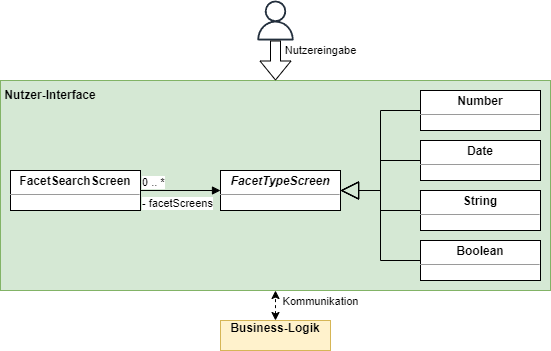

The diagram above was exported from draw.io. Its source (the exported page's mxGraphModel, read from the mxfile embedded in the PNG):
<mxGraphModel dx="2830" dy="679" grid="1" gridSize="10" guides="1" tooltips="1" connect="1" arrows="1" fold="1" page="1" pageScale="1" pageWidth="827" pageHeight="1169" math="0" shadow="0">
  <root>
    <mxCell id="0" />
    <mxCell id="1" parent="0" />
    <mxCell id="sk8c4mMfv81ikiJCRRxp-50" value="" style="group;fillColor=#d5e8d4;strokeColor=#82b366;" parent="1" vertex="1" connectable="0">
      <mxGeometry x="-880" y="150" width="550" height="210" as="geometry" />
    </mxCell>
    <mxCell id="sk8c4mMfv81ikiJCRRxp-42" value="" style="rounded=0;whiteSpace=wrap;html=1;fillColor=#d5e8d4;strokeColor=#82b366;" parent="sk8c4mMfv81ikiJCRRxp-50" vertex="1">
      <mxGeometry width="550" height="210" as="geometry" />
    </mxCell>
    <mxCell id="sk8c4mMfv81ikiJCRRxp-27" value="&lt;p style=&quot;margin:0px;margin-top:4px;text-align:center;&quot;&gt;&lt;b&gt;FacetSearchScreen&lt;/b&gt;&lt;/p&gt;&lt;hr size=&quot;1&quot;&gt;&lt;div style=&quot;height:2px;&quot;&gt;&lt;/div&gt;" style="verticalAlign=top;align=left;overflow=fill;fontSize=12;fontFamily=Helvetica;html=1;whiteSpace=wrap;" parent="sk8c4mMfv81ikiJCRRxp-50" vertex="1">
      <mxGeometry x="10" y="90" width="130" height="40" as="geometry" />
    </mxCell>
    <mxCell id="sk8c4mMfv81ikiJCRRxp-28" value="&lt;p style=&quot;margin:0px;margin-top:4px;text-align:center;&quot;&gt;&lt;b&gt;&lt;i&gt;FacetTypeScreen&lt;/i&gt;&lt;/b&gt;&lt;/p&gt;&lt;hr size=&quot;1&quot;&gt;&lt;div style=&quot;height:2px;&quot;&gt;&lt;/div&gt;" style="verticalAlign=top;align=left;overflow=fill;fontSize=12;fontFamily=Helvetica;html=1;whiteSpace=wrap;" parent="sk8c4mMfv81ikiJCRRxp-50" vertex="1">
      <mxGeometry x="220" y="90" width="120" height="40" as="geometry" />
    </mxCell>
    <mxCell id="sk8c4mMfv81ikiJCRRxp-29" value="- facetScreens" style="endArrow=block;endFill=1;html=1;edgeStyle=orthogonalEdgeStyle;align=left;verticalAlign=top;rounded=0;" parent="sk8c4mMfv81ikiJCRRxp-50" source="sk8c4mMfv81ikiJCRRxp-27" target="sk8c4mMfv81ikiJCRRxp-28" edge="1">
      <mxGeometry x="-1" relative="1" as="geometry">
        <mxPoint x="110" y="116" as="sourcePoint" />
        <mxPoint x="210" y="110" as="targetPoint" />
        <Array as="points" />
      </mxGeometry>
    </mxCell>
    <mxCell id="sk8c4mMfv81ikiJCRRxp-30" value="0 .. *" style="edgeLabel;resizable=0;html=1;align=left;verticalAlign=bottom;" parent="sk8c4mMfv81ikiJCRRxp-29" connectable="0" vertex="1">
      <mxGeometry x="-1" relative="1" as="geometry" />
    </mxCell>
    <mxCell id="sk8c4mMfv81ikiJCRRxp-32" value="&lt;p style=&quot;margin:0px;margin-top:4px;text-align:center;&quot;&gt;&lt;b&gt;Number&lt;/b&gt;&lt;/p&gt;&lt;hr size=&quot;1&quot;&gt;&lt;div style=&quot;height:2px;&quot;&gt;&lt;/div&gt;" style="verticalAlign=top;align=left;overflow=fill;fontSize=12;fontFamily=Helvetica;html=1;whiteSpace=wrap;" parent="sk8c4mMfv81ikiJCRRxp-50" vertex="1">
      <mxGeometry x="420" y="10" width="120" height="40" as="geometry" />
    </mxCell>
    <mxCell id="sk8c4mMfv81ikiJCRRxp-33" value="&lt;p style=&quot;margin:0px;margin-top:4px;text-align:center;&quot;&gt;&lt;b&gt;Date&lt;/b&gt;&lt;/p&gt;&lt;hr size=&quot;1&quot;&gt;&lt;div style=&quot;height:2px;&quot;&gt;&lt;/div&gt;" style="verticalAlign=top;align=left;overflow=fill;fontSize=12;fontFamily=Helvetica;html=1;whiteSpace=wrap;" parent="sk8c4mMfv81ikiJCRRxp-50" vertex="1">
      <mxGeometry x="420" y="60" width="120" height="40" as="geometry" />
    </mxCell>
    <mxCell id="sk8c4mMfv81ikiJCRRxp-34" value="&lt;p style=&quot;margin:0px;margin-top:4px;text-align:center;&quot;&gt;&lt;b&gt;String&lt;/b&gt;&lt;/p&gt;&lt;hr size=&quot;1&quot;&gt;&lt;div style=&quot;height:2px;&quot;&gt;&lt;/div&gt;" style="verticalAlign=top;align=left;overflow=fill;fontSize=12;fontFamily=Helvetica;html=1;whiteSpace=wrap;" parent="sk8c4mMfv81ikiJCRRxp-50" vertex="1">
      <mxGeometry x="420" y="110" width="120" height="40" as="geometry" />
    </mxCell>
    <mxCell id="sk8c4mMfv81ikiJCRRxp-35" value="&lt;p style=&quot;margin:0px;margin-top:4px;text-align:center;&quot;&gt;&lt;b&gt;Boolean&lt;/b&gt;&lt;/p&gt;&lt;hr size=&quot;1&quot;&gt;&lt;div style=&quot;height:2px;&quot;&gt;&lt;/div&gt;" style="verticalAlign=top;align=left;overflow=fill;fontSize=12;fontFamily=Helvetica;html=1;whiteSpace=wrap;" parent="sk8c4mMfv81ikiJCRRxp-50" vertex="1">
      <mxGeometry x="420" y="160" width="120" height="40" as="geometry" />
    </mxCell>
    <mxCell id="sk8c4mMfv81ikiJCRRxp-43" value="&lt;b&gt;Nutzer-Interface&lt;/b&gt;" style="text;html=1;strokeColor=none;fillColor=none;align=center;verticalAlign=middle;whiteSpace=wrap;rounded=0;" parent="sk8c4mMfv81ikiJCRRxp-50" vertex="1">
      <mxGeometry width="100" height="30" as="geometry" />
    </mxCell>
    <mxCell id="0I5kYLnzXC36g0WxF1xQ-2" value="" style="endArrow=block;endSize=16;endFill=0;html=1;rounded=0;" parent="sk8c4mMfv81ikiJCRRxp-50" source="sk8c4mMfv81ikiJCRRxp-32" target="sk8c4mMfv81ikiJCRRxp-28" edge="1">
      <mxGeometry width="160" relative="1" as="geometry">
        <mxPoint x="70" y="290" as="sourcePoint" />
        <mxPoint x="230" y="290" as="targetPoint" />
        <Array as="points">
          <mxPoint x="380" y="30" />
          <mxPoint x="380" y="110" />
        </Array>
      </mxGeometry>
    </mxCell>
    <mxCell id="0I5kYLnzXC36g0WxF1xQ-3" value="" style="endArrow=block;endSize=16;endFill=0;html=1;rounded=0;" parent="sk8c4mMfv81ikiJCRRxp-50" source="sk8c4mMfv81ikiJCRRxp-33" target="sk8c4mMfv81ikiJCRRxp-28" edge="1">
      <mxGeometry width="160" relative="1" as="geometry">
        <mxPoint x="80" y="300" as="sourcePoint" />
        <mxPoint x="240" y="300" as="targetPoint" />
        <Array as="points">
          <mxPoint x="380" y="80" />
          <mxPoint x="380" y="110" />
        </Array>
      </mxGeometry>
    </mxCell>
    <mxCell id="0I5kYLnzXC36g0WxF1xQ-4" value="" style="endArrow=block;endSize=16;endFill=0;html=1;rounded=0;" parent="sk8c4mMfv81ikiJCRRxp-50" source="sk8c4mMfv81ikiJCRRxp-34" target="sk8c4mMfv81ikiJCRRxp-28" edge="1">
      <mxGeometry width="160" relative="1" as="geometry">
        <mxPoint x="90" y="310" as="sourcePoint" />
        <mxPoint x="250" y="310" as="targetPoint" />
        <Array as="points">
          <mxPoint x="380" y="130" />
          <mxPoint x="380" y="110" />
        </Array>
      </mxGeometry>
    </mxCell>
    <mxCell id="0I5kYLnzXC36g0WxF1xQ-5" value="" style="endArrow=block;endSize=16;endFill=0;html=1;rounded=0;" parent="sk8c4mMfv81ikiJCRRxp-50" source="sk8c4mMfv81ikiJCRRxp-35" target="sk8c4mMfv81ikiJCRRxp-28" edge="1">
      <mxGeometry width="160" relative="1" as="geometry">
        <mxPoint x="100" y="320" as="sourcePoint" />
        <mxPoint x="260" y="320" as="targetPoint" />
        <Array as="points">
          <mxPoint x="380" y="180" />
          <mxPoint x="380" y="110" />
        </Array>
      </mxGeometry>
    </mxCell>
    <mxCell id="sk8c4mMfv81ikiJCRRxp-46" value="" style="endArrow=classic;startArrow=classic;html=1;rounded=0;dashed=1;" parent="1" source="sk8c4mMfv81ikiJCRRxp-44" target="sk8c4mMfv81ikiJCRRxp-42" edge="1">
      <mxGeometry width="50" height="50" relative="1" as="geometry">
        <mxPoint x="-637" y="260" as="sourcePoint" />
        <mxPoint x="-520" y="260" as="targetPoint" />
      </mxGeometry>
    </mxCell>
    <mxCell id="sk8c4mMfv81ikiJCRRxp-47" value="Kommunikation" style="edgeLabel;html=1;align=center;verticalAlign=middle;resizable=0;points=[];" parent="sk8c4mMfv81ikiJCRRxp-46" vertex="1" connectable="0">
      <mxGeometry x="-0.095" y="1" relative="1" as="geometry">
        <mxPoint x="46" y="-6" as="offset" />
      </mxGeometry>
    </mxCell>
    <mxCell id="sk8c4mMfv81ikiJCRRxp-48" value="" style="group" parent="1" vertex="1" connectable="0">
      <mxGeometry x="-660" y="390" width="167" height="30" as="geometry" />
    </mxCell>
    <mxCell id="sk8c4mMfv81ikiJCRRxp-44" value="" style="rounded=0;whiteSpace=wrap;html=1;fillColor=#fff2cc;strokeColor=#d6b656;" parent="sk8c4mMfv81ikiJCRRxp-48" vertex="1">
      <mxGeometry width="110" height="30" as="geometry" />
    </mxCell>
    <mxCell id="sk8c4mMfv81ikiJCRRxp-45" value="&lt;b&gt;Business-Logik&lt;/b&gt;" style="text;html=1;strokeColor=none;fillColor=none;align=center;verticalAlign=middle;whiteSpace=wrap;rounded=0;" parent="sk8c4mMfv81ikiJCRRxp-48" vertex="1">
      <mxGeometry width="110" height="16.67" as="geometry" />
    </mxCell>
    <mxCell id="sk8c4mMfv81ikiJCRRxp-51" value="" style="sketch=0;outlineConnect=0;fontColor=#232F3E;gradientColor=none;fillColor=#232F3D;strokeColor=none;dashed=0;verticalLabelPosition=bottom;verticalAlign=top;align=center;html=1;fontSize=12;fontStyle=0;aspect=fixed;pointerEvents=1;shape=mxgraph.aws4.user;" parent="1" vertex="1">
      <mxGeometry x="-625" y="70" width="40" height="40" as="geometry" />
    </mxCell>
    <mxCell id="sk8c4mMfv81ikiJCRRxp-52" value="" style="shape=flexArrow;endArrow=classic;html=1;rounded=0;fillColor=default;" parent="1" source="sk8c4mMfv81ikiJCRRxp-51" target="sk8c4mMfv81ikiJCRRxp-42" edge="1">
      <mxGeometry width="50" height="50" relative="1" as="geometry">
        <mxPoint x="-960" y="220" as="sourcePoint" />
        <mxPoint x="-910" y="170" as="targetPoint" />
      </mxGeometry>
    </mxCell>
    <mxCell id="sk8c4mMfv81ikiJCRRxp-56" value="Nutzereingabe" style="edgeLabel;html=1;align=center;verticalAlign=middle;resizable=0;points=[];" parent="sk8c4mMfv81ikiJCRRxp-52" vertex="1" connectable="0">
      <mxGeometry x="-0.3748" y="3" relative="1" as="geometry">
        <mxPoint x="42" y="-3" as="offset" />
      </mxGeometry>
    </mxCell>
  </root>
</mxGraphModel>